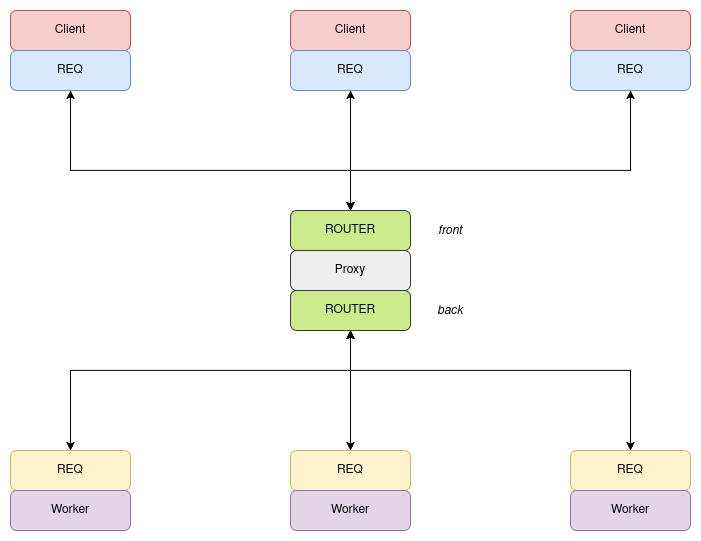

The diagram above was exported from draw.io. Its source (the exported page's mxGraphModel, read from the mxfile embedded in the PNG):
<mxGraphModel dx="1356" dy="763" grid="1" gridSize="10" guides="1" tooltips="1" connect="1" arrows="1" fold="1" page="1" pageScale="1" pageWidth="850" pageHeight="1100" math="0" shadow="0">
  <root>
    <mxCell id="0" />
    <mxCell id="1" parent="0" />
    <mxCell id="HZvWmUoCLgHol8qFXdsV-1" value="Client" style="rounded=1;whiteSpace=wrap;html=1;fillColor=#f8cecc;strokeColor=#b85450;" vertex="1" parent="1">
      <mxGeometry x="80" y="120" width="120" height="40" as="geometry" />
    </mxCell>
    <mxCell id="HZvWmUoCLgHol8qFXdsV-2" value="REQ" style="rounded=1;whiteSpace=wrap;html=1;fillColor=#dae8fc;strokeColor=#6c8ebf;" vertex="1" parent="1">
      <mxGeometry x="80" y="160" width="120" height="40" as="geometry" />
    </mxCell>
    <mxCell id="HZvWmUoCLgHol8qFXdsV-3" value="Client" style="rounded=1;whiteSpace=wrap;html=1;fillColor=#f8cecc;strokeColor=#b85450;" vertex="1" parent="1">
      <mxGeometry x="360" y="120" width="120" height="40" as="geometry" />
    </mxCell>
    <mxCell id="HZvWmUoCLgHol8qFXdsV-4" value="REQ" style="rounded=1;whiteSpace=wrap;html=1;fillColor=#dae8fc;strokeColor=#6c8ebf;" vertex="1" parent="1">
      <mxGeometry x="360" y="160" width="120" height="40" as="geometry" />
    </mxCell>
    <mxCell id="HZvWmUoCLgHol8qFXdsV-5" value="Client" style="rounded=1;whiteSpace=wrap;html=1;fillColor=#f8cecc;strokeColor=#b85450;" vertex="1" parent="1">
      <mxGeometry x="640" y="120" width="120" height="40" as="geometry" />
    </mxCell>
    <mxCell id="HZvWmUoCLgHol8qFXdsV-6" value="REQ" style="rounded=1;whiteSpace=wrap;html=1;fillColor=#dae8fc;strokeColor=#6c8ebf;" vertex="1" parent="1">
      <mxGeometry x="640" y="160" width="120" height="40" as="geometry" />
    </mxCell>
    <mxCell id="HZvWmUoCLgHol8qFXdsV-7" value="ROUTER" style="rounded=1;whiteSpace=wrap;html=1;fillColor=#cdeb8b;strokeColor=#36393d;" vertex="1" parent="1">
      <mxGeometry x="360" y="320" width="120" height="40" as="geometry" />
    </mxCell>
    <mxCell id="HZvWmUoCLgHol8qFXdsV-8" value="Proxy" style="rounded=1;whiteSpace=wrap;html=1;fillColor=#eeeeee;strokeColor=#36393d;" vertex="1" parent="1">
      <mxGeometry x="360" y="360" width="120" height="40" as="geometry" />
    </mxCell>
    <mxCell id="HZvWmUoCLgHol8qFXdsV-9" value="ROUTER" style="rounded=1;whiteSpace=wrap;html=1;fillColor=#cdeb8b;strokeColor=#36393d;" vertex="1" parent="1">
      <mxGeometry x="360" y="400" width="120" height="40" as="geometry" />
    </mxCell>
    <mxCell id="HZvWmUoCLgHol8qFXdsV-10" value="REQ" style="rounded=1;whiteSpace=wrap;html=1;fillColor=#fff2cc;strokeColor=#d6b656;" vertex="1" parent="1">
      <mxGeometry x="80" y="560" width="120" height="40" as="geometry" />
    </mxCell>
    <mxCell id="HZvWmUoCLgHol8qFXdsV-11" value="Worker" style="rounded=1;whiteSpace=wrap;html=1;fillColor=#e1d5e7;strokeColor=#9673a6;" vertex="1" parent="1">
      <mxGeometry x="80" y="600" width="120" height="40" as="geometry" />
    </mxCell>
    <mxCell id="HZvWmUoCLgHol8qFXdsV-12" value="REQ" style="rounded=1;whiteSpace=wrap;html=1;fillColor=#fff2cc;strokeColor=#d6b656;" vertex="1" parent="1">
      <mxGeometry x="360" y="560" width="120" height="40" as="geometry" />
    </mxCell>
    <mxCell id="HZvWmUoCLgHol8qFXdsV-13" value="Worker" style="rounded=1;whiteSpace=wrap;html=1;fillColor=#e1d5e7;strokeColor=#9673a6;" vertex="1" parent="1">
      <mxGeometry x="360" y="600" width="120" height="40" as="geometry" />
    </mxCell>
    <mxCell id="HZvWmUoCLgHol8qFXdsV-14" value="REQ" style="rounded=1;whiteSpace=wrap;html=1;fillColor=#fff2cc;strokeColor=#d6b656;" vertex="1" parent="1">
      <mxGeometry x="640" y="560" width="120" height="40" as="geometry" />
    </mxCell>
    <mxCell id="HZvWmUoCLgHol8qFXdsV-15" value="Worker" style="rounded=1;whiteSpace=wrap;html=1;fillColor=#e1d5e7;strokeColor=#9673a6;" vertex="1" parent="1">
      <mxGeometry x="640" y="600" width="120" height="40" as="geometry" />
    </mxCell>
    <mxCell id="HZvWmUoCLgHol8qFXdsV-16" value="" style="endArrow=classic;startArrow=classic;html=1;rounded=0;entryX=0.5;entryY=1;entryDx=0;entryDy=0;exitX=0.5;exitY=0;exitDx=0;exitDy=0;" edge="1" parent="1" source="HZvWmUoCLgHol8qFXdsV-7" target="HZvWmUoCLgHol8qFXdsV-2">
      <mxGeometry width="50" height="50" relative="1" as="geometry">
        <mxPoint x="400" y="420" as="sourcePoint" />
        <mxPoint x="450" y="370" as="targetPoint" />
        <Array as="points">
          <mxPoint x="420" y="280" />
          <mxPoint x="140" y="280" />
        </Array>
      </mxGeometry>
    </mxCell>
    <mxCell id="HZvWmUoCLgHol8qFXdsV-17" value="" style="endArrow=classic;startArrow=classic;html=1;rounded=0;entryX=0.5;entryY=1;entryDx=0;entryDy=0;exitX=0.5;exitY=0;exitDx=0;exitDy=0;" edge="1" parent="1" source="HZvWmUoCLgHol8qFXdsV-7" target="HZvWmUoCLgHol8qFXdsV-4">
      <mxGeometry width="50" height="50" relative="1" as="geometry">
        <mxPoint x="400" y="420" as="sourcePoint" />
        <mxPoint x="450" y="370" as="targetPoint" />
      </mxGeometry>
    </mxCell>
    <mxCell id="HZvWmUoCLgHol8qFXdsV-18" value="" style="endArrow=classic;startArrow=classic;html=1;rounded=0;entryX=0.5;entryY=1;entryDx=0;entryDy=0;exitX=0.5;exitY=0;exitDx=0;exitDy=0;" edge="1" parent="1" source="HZvWmUoCLgHol8qFXdsV-7" target="HZvWmUoCLgHol8qFXdsV-6">
      <mxGeometry width="50" height="50" relative="1" as="geometry">
        <mxPoint x="400" y="420" as="sourcePoint" />
        <mxPoint x="450" y="370" as="targetPoint" />
        <Array as="points">
          <mxPoint x="420" y="280" />
          <mxPoint x="700" y="280" />
        </Array>
      </mxGeometry>
    </mxCell>
    <mxCell id="HZvWmUoCLgHol8qFXdsV-19" value="" style="endArrow=classic;startArrow=classic;html=1;rounded=0;exitX=0.5;exitY=0;exitDx=0;exitDy=0;entryX=0.5;entryY=1;entryDx=0;entryDy=0;" edge="1" parent="1" source="HZvWmUoCLgHol8qFXdsV-10" target="HZvWmUoCLgHol8qFXdsV-9">
      <mxGeometry width="50" height="50" relative="1" as="geometry">
        <mxPoint x="400" y="420" as="sourcePoint" />
        <mxPoint x="450" y="370" as="targetPoint" />
        <Array as="points">
          <mxPoint x="140" y="480" />
          <mxPoint x="420" y="480" />
        </Array>
      </mxGeometry>
    </mxCell>
    <mxCell id="HZvWmUoCLgHol8qFXdsV-20" value="" style="endArrow=classic;startArrow=classic;html=1;rounded=0;entryX=0.5;entryY=1;entryDx=0;entryDy=0;exitX=0.5;exitY=0;exitDx=0;exitDy=0;" edge="1" parent="1" source="HZvWmUoCLgHol8qFXdsV-12" target="HZvWmUoCLgHol8qFXdsV-9">
      <mxGeometry width="50" height="50" relative="1" as="geometry">
        <mxPoint x="400" y="420" as="sourcePoint" />
        <mxPoint x="450" y="370" as="targetPoint" />
      </mxGeometry>
    </mxCell>
    <mxCell id="HZvWmUoCLgHol8qFXdsV-21" value="" style="endArrow=classic;startArrow=classic;html=1;rounded=0;entryX=0.5;entryY=0;entryDx=0;entryDy=0;exitX=0.5;exitY=1;exitDx=0;exitDy=0;" edge="1" parent="1" source="HZvWmUoCLgHol8qFXdsV-9" target="HZvWmUoCLgHol8qFXdsV-14">
      <mxGeometry width="50" height="50" relative="1" as="geometry">
        <mxPoint x="400" y="420" as="sourcePoint" />
        <mxPoint x="450" y="370" as="targetPoint" />
        <Array as="points">
          <mxPoint x="420" y="480" />
          <mxPoint x="700" y="480" />
        </Array>
      </mxGeometry>
    </mxCell>
    <mxCell id="HZvWmUoCLgHol8qFXdsV-22" value="&lt;i&gt;front&lt;/i&gt;" style="text;html=1;align=center;verticalAlign=middle;whiteSpace=wrap;rounded=0;" vertex="1" parent="1">
      <mxGeometry x="490" y="325" width="60" height="30" as="geometry" />
    </mxCell>
    <mxCell id="HZvWmUoCLgHol8qFXdsV-23" value="&lt;i&gt;back&lt;/i&gt;" style="text;html=1;align=center;verticalAlign=middle;whiteSpace=wrap;rounded=0;" vertex="1" parent="1">
      <mxGeometry x="490" y="405" width="60" height="30" as="geometry" />
    </mxCell>
  </root>
</mxGraphModel>